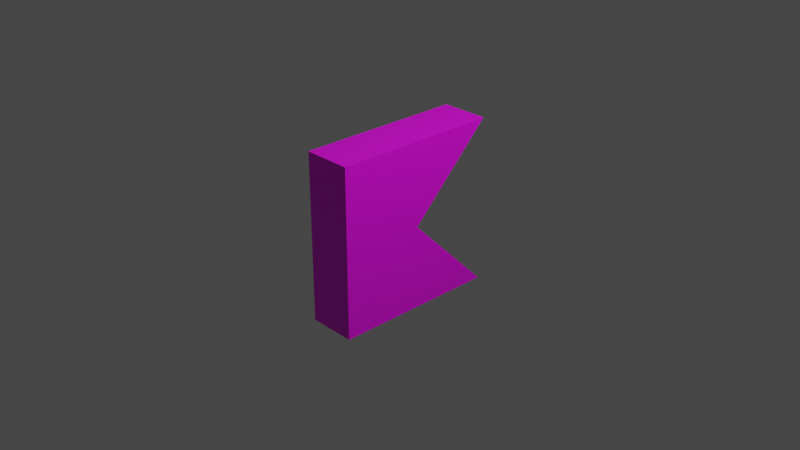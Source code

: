 # Source: arrow2.blend  (saved by Blender 3.6.13; exported with 4.5.12 LTS)
import bpy
from mathutils import Matrix  # noqa: F401  (used for matrix-valued properties, if any)

bpy.ops.wm.read_factory_settings(use_empty=True)
scene = bpy.context.scene
scene.name = 'Scene'

# ---- collections
col_collection = bpy.data.collections.new('Collection'); scene.collection.children.link(col_collection)

# ---- images (referenced by path relative to the original .blend; pixels are not part of the script)
import os
ASSET_DIR = os.environ.get("B2B_ASSET_DIR", "")  # directory of the original .blend (textures are referenced by path, not embedded)
HERE = os.path.dirname(os.path.abspath(__file__))  # packed textures are extracted next to this script under _unpacked/

def load_image(name, relpath, width, height, colorspace="sRGB"):
    """Load a texture the original file referenced (path relative to the .blend, or extracted next to this script)."""
    p = next((c for c in (os.path.join(HERE, relpath), os.path.join(ASSET_DIR, relpath)) if relpath and os.path.exists(c)), "")
    if p:
        img = bpy.data.images.load(p, check_existing=True)
        img.name = name
    else:  # same state as the original file: an image datablock whose file is absent (Cycles renders it pink)
        img = bpy.data.images.new(name, width, height)
        img.source = "FILE"
        img.filepath = "//" + (relpath or name)
    img.colorspace_settings.name = colorspace
    return img
img_arrow_png = load_image('arrow.png', 'Textures/arrow.png', 1024, 1024, 'sRGB')

# ---- materials (node trees are filled in below, after node groups)
mat_arrow_mat = bpy.data.materials.new('Arrow_Mat')
mat_arrow_mat.alpha_threshold = 0.0
mat_arrow_mat.use_transparent_shadow = False
mat_arrow_mat.roughness = 0.5
mat_arrow_mat.line_color = (0.0, 0.0, 0.0, 1.0)

# ---- material node trees
mat_arrow_mat.use_nodes = True; mat_arrow_mat.node_tree.nodes.clear()
_N = mat_arrow_mat.node_tree.nodes; _L = mat_arrow_mat.node_tree.links
n0 = _N.new('ShaderNodeOutputMaterial'); n0.name = 'Material Output'; n0.location = (300, 300)
n1 = _N.new('ShaderNodeBsdfPrincipled'); n1.name = 'Principled BSDF'; n1.location = (10, 300)
n1.distribution = 'GGX'
n1.subsurface_method = 'RANDOM_WALK_SKIN'
n1.inputs[3].default_value = 1.45
n1.inputs[27].default_value = (0.0, 0.0, 0.0, 1.0)
n1.inputs[28].default_value = 1.0
n2 = _N.new('ShaderNodeTexImage'); n2.name = 'Image Texture'; n2.location = (-329, 282)
n2.image = img_arrow_png
_L.new(n1.outputs[0], n0.inputs[0])
_L.new(n2.outputs[0], n1.inputs[0])
n0.is_active_output = True

# ---- world
world_world = bpy.data.worlds.new('World'); scene.world = world_world
world_world.use_nodes = True; world_world.node_tree.nodes.clear()
_N = world_world.node_tree.nodes; _L = world_world.node_tree.links
n0 = _N.new('ShaderNodeOutputWorld'); n0.name = 'World Output'; n0.location = (300, 300)
n1 = _N.new('ShaderNodeBackground'); n1.name = 'Background'; n1.location = (10, 300)
n1.inputs[0].default_value = (0.05088, 0.05088, 0.05088, 1.0)
_L.new(n1.outputs[0], n0.inputs[0])
n0.is_active_output = True
world_world.color = (0.05088, 0.05088, 0.05088)
world_world.use_sun_shadow = False
world_world.sun_shadow_jitter_overblur = 0.0

# ---- cameras
cam_camera = bpy.data.cameras.new('Camera')
cam_camera.clip_end = 100.0
cam_camera.ortho_scale = 7.314

# ---- lights
light_light = bpy.data.lights.new('Light', 'POINT')
light_light.transmission_factor = 0.0
light_light.energy = 1000.0
light_light.shadow_soft_size = 0.1
light_light.shadow_maximum_resolution = 0.006
light_light.use_absolute_resolution = True

# ---- meshes
me_cube = bpy.data.meshes.new('Cube')
me_cube.from_pydata([(1.0, 1.0, 1.0), (1.0, 1.0, -1.0), (1.0, -1.0, 1.0), (1.0, -1.0, -1.0), (-1.0, 1.0, 1.0), (-1.0, 1.0, -1.0), (-1.0, -1.0, 1.0), (-1.0, -1.0, -1.0), (1.0, 0.0, 0.0), (-1.0, 0.0, 0.0)], [], [(0, 4, 6, 2), (3, 2, 6, 7), (7, 6, 4, 9, 5), (5, 1, 3, 7), (1, 8, 0, 2, 3), (9, 4, 0, 8), (5, 9, 8, 1)])
_uv = me_cube.uv_layers.new(name='UVMap')
_uv.uv.foreach_set('vector', [0.806, 0.8674, 0.806, 0.8674, 0.806, 0.8674, 0.806, 0.8674, 0.806, 0.8674, 0.806, 0.8674, 0.806, 0.8674, 0.806, 0.8674, 0.6014, 0.5304, 0.6014, 0.9803, 0.1514, 0.9803, 0.3764, 0.7554, 0.1514, 0.5304, 0.806, 0.8674, 0.806, 0.8674, 0.806, 0.8674, 0.806, 0.8674, 0.8308, 0.5304, 0.6058, 0.7554, 0.8308, 0.9803, 0.3809, 0.9803, 0.3809, 0.5304, 0.806, 0.8674, 0.806, 0.8674, 0.806, 0.8674, 0.806, 0.8674, 0.806, 0.8674, 0.806, 0.8674, 0.806, 0.8674, 0.806, 0.8674])
me_cube.materials.append(mat_arrow_mat)
me_cube.use_mirror_vertex_groups = False
me_cube.update()

# ---- objects
ob_1_0100_arrow2 = bpy.data.objects.new('1_0100_arrow2', me_cube)
ob_light = bpy.data.objects.new('Light', light_light)
ob_camera = bpy.data.objects.new('Camera', cam_camera)

# ---- transforms, parenting, visibility, modifiers, constraints
ob_1_0100_arrow2.location = (0.0, 0.0, 0.0)
ob_1_0100_arrow2.scale = (0.2632, 0.9239, 0.9239)
ob_1_0100_arrow2.lock_rotations_4d = False
ob_1_0100_arrow2.empty_display_type = 'ARROWS'
ob_1_0100_arrow2.lineart.crease_threshold = 0.0
ob_light.location = (4.076, 1.005, 5.904)
ob_light.rotation_euler = (0.6503, 0.05522, 1.866)
ob_light.lock_rotations_4d = False
ob_light.empty_display_type = 'ARROWS'
ob_light.color = (0.0, 0.0, 0.0, 0.0)
ob_light.lineart.crease_threshold = 0.0
ob_camera.location = (7.359, -6.926, 4.958)
ob_camera.rotation_euler = (1.109, 0.0, 0.8149)
ob_camera.lock_rotations_4d = False
ob_camera.empty_display_type = 'ARROWS'
ob_camera.color = (0.0, 0.0, 0.0, 0.0)
ob_camera.display_type = 'WIRE'
ob_camera.lineart.crease_threshold = 0.0

# ---- collection membership
col_collection.objects.link(ob_1_0100_arrow2)
col_collection.objects.link(ob_light)
col_collection.objects.link(ob_camera)

# ---- scene / render settings (as saved in the file)
scene.camera = ob_camera
scene.frame_start = 1; scene.frame_end = 250; scene.frame_set(1)
scene.render.engine = 'BLENDER_EEVEE_NEXT'
scene.cycles.sampling_pattern = 'TABULATED_SOBOL'
scene.view_settings.view_transform = 'Filmic'
bpy.context.view_layer.update()
